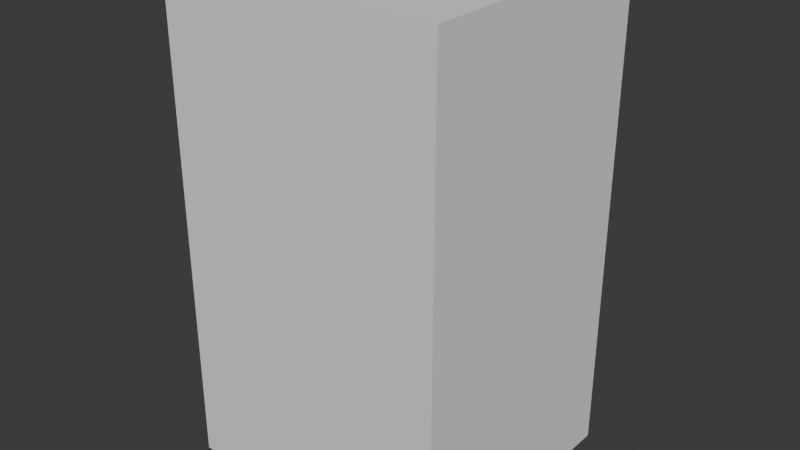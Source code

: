 # Source: SM_Env_Dock_02.blend  (saved by Blender 4.5.90; exported with 4.5.12 LTS)
import bpy
from mathutils import Matrix  # noqa: F401  (used for matrix-valued properties, if any)

bpy.ops.wm.read_factory_settings(use_empty=True)
scene = bpy.context.scene
scene.name = 'Scene'

# ---- collections
col_sm_env_dock_02 = bpy.data.collections.new('SM_Env_Dock_02'); scene.collection.children.link(col_sm_env_dock_02)
col_sm_env_dock_02_001 = bpy.data.collections.new('SM_Env_Dock_02.001'); col_sm_env_dock_02.children.link(col_sm_env_dock_02_001)

# ---- materials (node trees are filled in below, after node groups)
mat_polygonnaturebiomestropical_mat_01 = bpy.data.materials.new('PolygonNatureBiomesTropical_Mat_01')

# ---- material node trees

# ---- world
world_world = bpy.data.worlds.new('World'); scene.world = world_world
world_world.use_nodes = True; world_world.node_tree.nodes.clear()
_N = world_world.node_tree.nodes; _L = world_world.node_tree.links
n0 = _N.new('ShaderNodeOutputWorld'); n0.name = 'World Output'; n0.location = (200, 100)
n1 = _N.new('ShaderNodeBackground'); n1.name = 'Background'; n1.location = (-200, 100)
n1.inputs[0].default_value = (0.05088, 0.05088, 0.05088, 1.0)
_L.new(n1.outputs[0], n0.inputs[0])
n0.is_active_output = True
world_world.color = (0.05088, 0.05088, 0.05088)
world_world.sun_shadow_jitter_overblur = 0.0

# ---- meshes
me_cube = bpy.data.meshes.new('Cube')
me_cube.from_pydata([(-1.0, -1.0, -1.0), (-1.0, -1.0, 1.0), (-1.0, 1.0, -1.0), (-1.0, 1.0, 1.0), (1.0, -1.0, -1.0), (1.0, -1.0, 1.0), (1.0, 1.0, -1.0), (1.0, 1.0, 1.0)], [], [(0, 1, 3, 2), (2, 3, 7, 6), (6, 7, 5, 4), (4, 5, 1, 0), (2, 6, 4, 0), (7, 3, 1, 5)])
_uv = me_cube.uv_layers.new(name='UVMap')
_uv.uv.foreach_set('vector', [0.375, 0.0, 0.625, 0.0, 0.625, 0.25, 0.375, 0.25, 0.375, 0.25, 0.625, 0.25, 0.625, 0.5, 0.375, 0.5, 0.375, 0.5, 0.625, 0.5, 0.625, 0.75, 0.375, 0.75, 0.375, 0.75, 0.625, 0.75, 0.625, 1.0, 0.375, 1.0, 0.125, 0.5, 0.375, 0.5, 0.375, 0.75, 0.125, 0.75, 0.625, 0.5, 0.875, 0.5, 0.875, 0.75, 0.625, 0.75])
me_cube.update()
me_mesh = bpy.data.meshes.new('Mesh')
me_mesh.from_pydata([], [], [])
me_mesh.materials.append(None)
me_mesh.update()

# ---- objects
ob_collision = bpy.data.objects.new('COLLISION', me_cube)
ob_sm_env_dock_02 = bpy.data.objects.new('SM_Env_Dock_02', me_mesh)

# ---- transforms, parenting, visibility, modifiers, constraints
ob_collision.location = (-0.04709, 0.04463, -0.09416)
ob_collision.scale = (1.911, 1.767, 3.334)
ob_collision.display_type = 'BOUNDS'
ob_sm_env_dock_02.location = (0.0, 0.0, 0.0)
ob_sm_env_dock_02.color = (0.8, 0.8, 0.8, 1.0)
ob_sm_env_dock_02.material_slots[0].link = 'OBJECT'; ob_sm_env_dock_02.material_slots[0].material = mat_polygonnaturebiomestropical_mat_01

# ---- collection membership
col_sm_env_dock_02.objects.link(ob_collision)
col_sm_env_dock_02_001.objects.link(ob_sm_env_dock_02)

# ---- scene / render settings (as saved in the file)
scene.frame_start = 1; scene.frame_end = 250; scene.frame_set(1)
scene.render.engine = 'BLENDER_EEVEE_NEXT'
bpy.context.view_layer.update()

# ---- added for rendering (the .blend has no active camera and no usable light): camera, sun
cam_auto = bpy.data.cameras.new('AutoCamera')
cam_auto.lens = 50.0
cam_auto.sensor_width = 36.0
cam_auto.clip_end = 1000.0
ob_auto_camera = bpy.data.objects.new('AutoCamera', cam_auto)
scene.collection.objects.link(ob_auto_camera)
ob_auto_camera.location = (7.7798, -9.34764, 6.16736)
ob_auto_camera.rotation_euler = (1.09748, -7.21219e-08, 0.694738)
scene.camera = ob_auto_camera
light_auto_sun = bpy.data.lights.new('AutoSun', 'SUN')
light_auto_sun.energy = 3.0
light_auto_sun.angle = 0.0523599
ob_auto_sun = bpy.data.objects.new('AutoSun', light_auto_sun)
scene.collection.objects.link(ob_auto_sun)
ob_auto_sun.rotation_euler = (0.872665, 0.174533, 0.523599)
bpy.context.view_layer.update()
